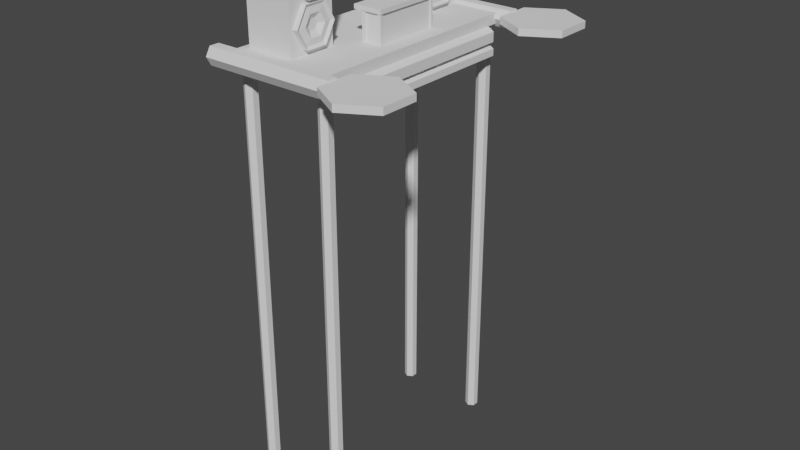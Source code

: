 # Source: DISCO_DJBOOTH.blend  (saved by Blender 3.6.11; exported with 4.5.12 LTS)
import bpy
from mathutils import Matrix  # noqa: F401  (used for matrix-valued properties, if any)

bpy.ops.wm.read_factory_settings(use_empty=True)
scene = bpy.context.scene
scene.name = 'Scene'

# ---- collections
col_collection = bpy.data.collections.new('Collection'); scene.collection.children.link(col_collection)

# ---- world
world_world = bpy.data.worlds.new('World'); scene.world = world_world
world_world.use_nodes = True; world_world.node_tree.nodes.clear()
_N = world_world.node_tree.nodes; _L = world_world.node_tree.links
n0 = _N.new('ShaderNodeOutputWorld'); n0.name = 'World Output'; n0.location = (300, 300)
n1 = _N.new('ShaderNodeBackground'); n1.name = 'Background'; n1.location = (10, 300)
n1.inputs[0].default_value = (0.05088, 0.05088, 0.05088, 1.0)
_L.new(n1.outputs[0], n0.inputs[0])
n0.is_active_output = True
world_world.color = (0.05088, 0.05088, 0.05088)
world_world.use_sun_shadow = False
world_world.sun_shadow_jitter_overblur = 0.0

# ---- meshes
me_cube_001 = bpy.data.meshes.new('Cube.001')
me_cube_001.from_pydata([(-1.0, -1.0, -1.0), (-1.0, -1.0, 1.0), (-1.0, 1.0, -1.0), (-1.0, 1.0, 1.0), (1.0, -1.0, -1.0), (1.0, -1.0, 1.0), (1.0, 1.0, -1.0), (1.0, 1.0, 1.0)], [], [(0, 1, 3, 2), (2, 3, 7, 6), (6, 7, 5, 4), (4, 5, 1, 0), (2, 6, 4, 0), (7, 3, 1, 5)])
_uv = me_cube_001.uv_layers.new(name='UVMap')
_uv.uv.foreach_set('vector', [0.375, 0.0, 0.625, 0.0, 0.625, 0.25, 0.375, 0.25, 0.375, 0.25, 0.625, 0.25, 0.625, 0.5, 0.375, 0.5, 0.375, 0.5, 0.625, 0.5, 0.625, 0.75, 0.375, 0.75, 0.375, 0.75, 0.625, 0.75, 0.625, 1.0, 0.375, 1.0, 0.125, 0.5, 0.375, 0.5, 0.375, 0.75, 0.125, 0.75, 0.625, 0.5, 0.875, 0.5, 0.875, 0.75, 0.625, 0.75])
me_cube_001.update()
me_cube_002 = bpy.data.meshes.new('Cube.002')
me_cube_002.from_pydata([(-1.0, -1.0, -1.0), (-1.0, -1.0, 1.0), (-1.0, 1.0, -1.0), (-1.0, 1.0, 1.0), (1.0, -1.0, -1.0), (1.0, -1.0, 1.0), (1.0, 1.0, -1.0), (1.0, 1.0, 1.0), (-1.0, 0.8113, -1.0), (-1.0, 0.8113, 1.0), (1.0, 0.8113, -1.0), (1.0, 0.8113, 1.0), (-1.0, -0.8023, -1.0), (1.0, -0.8023, 1.0), (-1.0, -0.8023, 1.0), (1.0, -0.8023, -1.0), (-3.91, -0.8023, -1.0), (-3.91, -1.0, -1.0), (-3.91, -1.0, 1.0), (-3.91, 0.8113, 1.0), (-3.91, 1.0, 1.0), (-3.91, 1.0, -1.0), (-3.91, 0.8113, -1.0), (-3.91, -0.8023, 1.0)], [], [(9, 3, 20, 19), (2, 3, 7, 6), (15, 13, 5, 4), (4, 5, 1, 0), (12, 15, 4, 0), (13, 14, 1, 5), (7, 3, 9, 11), (2, 6, 10, 8), (6, 7, 11, 10), (12, 14, 9, 8), (14, 12, 16, 23), (11, 9, 14, 13), (8, 10, 15, 12), (10, 11, 13, 15), (22, 19, 20, 21), (17, 18, 23, 16), (1, 14, 23, 18), (12, 0, 17, 16), (3, 2, 21, 20), (2, 8, 22, 21), (0, 1, 18, 17), (8, 9, 19, 22)])
_uv = me_cube_002.uv_layers.new(name='UVMap')
_uv.uv.foreach_set('vector', [0.875, 0.5236, 0.875, 0.5, 0.875, 0.5, 0.875, 0.5236, 0.375, 0.25, 0.625, 0.25, 0.625, 0.5, 0.375, 0.5, 0.375, 0.7253, 0.625, 0.7253, 0.625, 0.75, 0.375, 0.75, 0.375, 0.75, 0.625, 0.75, 0.625, 1.0, 0.375, 1.0, 0.125, 0.7253, 0.375, 0.7253, 0.375, 0.75, 0.125, 0.75, 0.625, 0.7253, 0.875, 0.7253, 0.875, 0.75, 0.625, 0.75, 0.625, 0.5, 0.875, 0.5, 0.875, 0.5236, 0.625, 0.5236, 0.125, 0.5, 0.375, 0.5, 0.375, 0.5236, 0.125, 0.5236, 0.375, 0.5, 0.625, 0.5, 0.625, 0.5236, 0.375, 0.5236, 0.375, 0.02472, 0.625, 0.02472, 0.625, 0.2264, 0.375, 0.2264, 0.625, 0.02472, 0.375, 0.02472, 0.375, 0.02472, 0.625, 0.02472, 0.625, 0.5236, 0.875, 0.5236, 0.875, 0.7253, 0.625, 0.7253, 0.125, 0.5236, 0.375, 0.5236, 0.375, 0.7253, 0.125, 0.7253, 0.375, 0.5236, 0.625, 0.5236, 0.625, 0.7253, 0.375, 0.7253, 0.375, 0.2264, 0.625, 0.2264, 0.625, 0.25, 0.375, 0.25, 0.375, 0.0, 0.625, 0.0, 0.625, 0.02472, 0.375, 0.02472, 0.875, 0.75, 0.875, 0.7253, 0.875, 0.7253, 0.875, 0.75, 0.125, 0.7253, 0.125, 0.75, 0.125, 0.75, 0.125, 0.7253, 0.625, 0.25, 0.375, 0.25, 0.375, 0.25, 0.625, 0.25, 0.125, 0.5, 0.125, 0.5236, 0.125, 0.5236, 0.125, 0.5, 0.375, 1.0, 0.625, 1.0, 0.625, 1.0, 0.375, 1.0, 0.375, 0.2264, 0.625, 0.2264, 0.625, 0.2264, 0.375, 0.2264])
me_cube_002.update()
me_cube_003 = bpy.data.meshes.new('Cube.003')
me_cube_003.from_pydata([(-1.0, -1.0, -1.0), (-1.0, -1.0, 1.0), (-1.0, 1.0, -1.0), (-1.0, 1.0, 1.0), (1.0, -1.0, -1.0), (1.0, -1.0, 1.0), (1.0, 1.0, -1.0), (1.0, 1.0, 1.0)], [], [(0, 1, 3, 2), (2, 3, 7, 6), (6, 7, 5, 4), (4, 5, 1, 0), (2, 6, 4, 0), (7, 3, 1, 5)])
_uv = me_cube_003.uv_layers.new(name='UVMap')
_uv.uv.foreach_set('vector', [0.375, 0.0, 0.625, 0.0, 0.625, 0.25, 0.375, 0.25, 0.375, 0.25, 0.625, 0.25, 0.625, 0.5, 0.375, 0.5, 0.375, 0.5, 0.625, 0.5, 0.625, 0.75, 0.375, 0.75, 0.375, 0.75, 0.625, 0.75, 0.625, 1.0, 0.375, 1.0, 0.125, 0.5, 0.375, 0.5, 0.375, 0.75, 0.125, 0.75, 0.625, 0.5, 0.875, 0.5, 0.875, 0.75, 0.625, 0.75])
me_cube_003.update()
me_cube_004 = bpy.data.meshes.new('Cube.004')
me_cube_004.from_pydata([(-1.0, -1.0, -1.0), (-1.0, -1.0, 1.0), (-1.0, 1.0, -1.0), (-1.0, 1.0, 1.0), (1.0, -1.0, -1.0), (1.0, -1.0, 1.0), (1.0, 1.0, -1.0), (1.0, 1.0, 1.0)], [], [(0, 1, 3, 2), (2, 3, 7, 6), (6, 7, 5, 4), (4, 5, 1, 0), (2, 6, 4, 0), (7, 3, 1, 5)])
_uv = me_cube_004.uv_layers.new(name='UVMap')
_uv.uv.foreach_set('vector', [0.375, 0.0, 0.625, 0.0, 0.625, 0.25, 0.375, 0.25, 0.375, 0.25, 0.625, 0.25, 0.625, 0.5, 0.375, 0.5, 0.375, 0.5, 0.625, 0.5, 0.625, 0.75, 0.375, 0.75, 0.375, 0.75, 0.625, 0.75, 0.625, 1.0, 0.375, 1.0, 0.125, 0.5, 0.375, 0.5, 0.375, 0.75, 0.125, 0.75, 0.625, 0.5, 0.875, 0.5, 0.875, 0.75, 0.625, 0.75])
me_cube_004.update()
me_cube_005 = bpy.data.meshes.new('Cube.005')
me_cube_005.from_pydata([(-1.0, -1.0, -1.0), (-1.0, -1.0, 1.0), (-1.0, 1.0, -1.0), (-1.0, 1.0, 1.0), (1.0, -1.0, -1.0), (1.0, -1.0, 1.0), (1.0, 1.0, -1.0), (1.0, 1.0, 1.0)], [], [(0, 1, 3, 2), (2, 3, 7, 6), (6, 7, 5, 4), (4, 5, 1, 0), (2, 6, 4, 0), (7, 3, 1, 5)])
_uv = me_cube_005.uv_layers.new(name='UVMap')
_uv.uv.foreach_set('vector', [0.375, 0.0, 0.625, 0.0, 0.625, 0.25, 0.375, 0.25, 0.375, 0.25, 0.625, 0.25, 0.625, 0.5, 0.375, 0.5, 0.375, 0.5, 0.625, 0.5, 0.625, 0.75, 0.375, 0.75, 0.375, 0.75, 0.625, 0.75, 0.625, 1.0, 0.375, 1.0, 0.125, 0.5, 0.375, 0.5, 0.375, 0.75, 0.125, 0.75, 0.625, 0.5, 0.875, 0.5, 0.875, 0.75, 0.625, 0.75])
me_cube_005.update()
me_cube_006 = bpy.data.meshes.new('Cube.006')
me_cube_006.from_pydata([(-1.0, -1.0, -1.0), (-1.0, -1.0, 1.0), (-1.0, 1.0, -1.0), (-1.0, 1.0, 1.0), (1.0, -1.0, -1.0), (1.0, -1.0, 1.0), (1.0, 1.0, -1.0), (1.0, 1.0, 1.0)], [], [(0, 1, 3, 2), (2, 3, 7, 6), (6, 7, 5, 4), (4, 5, 1, 0), (2, 6, 4, 0), (7, 3, 1, 5)])
_uv = me_cube_006.uv_layers.new(name='UVMap')
_uv.uv.foreach_set('vector', [0.375, 0.0, 0.625, 0.0, 0.625, 0.25, 0.375, 0.25, 0.375, 0.25, 0.625, 0.25, 0.625, 0.5, 0.375, 0.5, 0.375, 0.5, 0.625, 0.5, 0.625, 0.75, 0.375, 0.75, 0.375, 0.75, 0.625, 0.75, 0.625, 1.0, 0.375, 1.0, 0.125, 0.5, 0.375, 0.5, 0.375, 0.75, 0.125, 0.75, 0.625, 0.5, 0.875, 0.5, 0.875, 0.75, 0.625, 0.75])
me_cube_006.update()
me_cube_007 = bpy.data.meshes.new('Cube.007')
me_cube_007.from_pydata([(-1.0, -1.0, -1.0), (-1.0, -1.0, 1.0), (-1.0, 1.0, -1.0), (-1.0, 1.0, 1.0), (1.0, -1.0, -1.0), (1.0, -1.0, 1.0), (1.0, 1.0, -1.0), (1.0, 1.0, 1.0)], [], [(0, 1, 3, 2), (2, 3, 7, 6), (6, 7, 5, 4), (4, 5, 1, 0), (2, 6, 4, 0), (7, 3, 1, 5)])
_uv = me_cube_007.uv_layers.new(name='UVMap')
_uv.uv.foreach_set('vector', [0.375, 0.0, 0.625, 0.0, 0.625, 0.25, 0.375, 0.25, 0.375, 0.25, 0.625, 0.25, 0.625, 0.5, 0.375, 0.5, 0.375, 0.5, 0.625, 0.5, 0.625, 0.75, 0.375, 0.75, 0.375, 0.75, 0.625, 0.75, 0.625, 1.0, 0.375, 1.0, 0.125, 0.5, 0.375, 0.5, 0.375, 0.75, 0.125, 0.75, 0.625, 0.5, 0.875, 0.5, 0.875, 0.75, 0.625, 0.75])
me_cube_007.update()
me_cube_008 = bpy.data.meshes.new('Cube.008')
me_cube_008.from_pydata([(-1.0, -1.0, -1.0), (-1.0, -1.0, 1.0), (-1.0, 1.0, -1.0), (-1.0, 1.0, 1.0), (1.0, -1.0, -1.0), (1.0, -1.0, 1.0), (1.0, 1.0, -1.0), (1.0, 1.0, 1.0)], [], [(0, 1, 3, 2), (2, 3, 7, 6), (6, 7, 5, 4), (4, 5, 1, 0), (2, 6, 4, 0), (7, 3, 1, 5)])
_uv = me_cube_008.uv_layers.new(name='UVMap')
_uv.uv.foreach_set('vector', [0.375, 0.0, 0.625, 0.0, 0.625, 0.25, 0.375, 0.25, 0.375, 0.25, 0.625, 0.25, 0.625, 0.5, 0.375, 0.5, 0.375, 0.5, 0.625, 0.5, 0.625, 0.75, 0.375, 0.75, 0.375, 0.75, 0.625, 0.75, 0.625, 1.0, 0.375, 1.0, 0.125, 0.5, 0.375, 0.5, 0.375, 0.75, 0.125, 0.75, 0.625, 0.5, 0.875, 0.5, 0.875, 0.75, 0.625, 0.75])
me_cube_008.update()
me_cube_009 = bpy.data.meshes.new('Cube.009')
me_cube_009.from_pydata([(-1.0, -1.0, -1.0), (-1.0, -1.0, 1.0), (-1.0, 1.0, -1.0), (-1.0, 1.0, 1.0), (1.0, -1.0, -1.0), (1.0, -1.0, 1.0), (1.0, 1.0, -1.0), (1.0, 1.0, 1.0)], [], [(0, 1, 3, 2), (2, 3, 7, 6), (6, 7, 5, 4), (4, 5, 1, 0), (2, 6, 4, 0), (7, 3, 1, 5)])
_uv = me_cube_009.uv_layers.new(name='UVMap')
_uv.uv.foreach_set('vector', [0.375, 0.0, 0.625, 0.0, 0.625, 0.25, 0.375, 0.25, 0.375, 0.25, 0.625, 0.25, 0.625, 0.5, 0.375, 0.5, 0.375, 0.5, 0.625, 0.5, 0.625, 0.75, 0.375, 0.75, 0.375, 0.75, 0.625, 0.75, 0.625, 1.0, 0.375, 1.0, 0.125, 0.5, 0.375, 0.5, 0.375, 0.75, 0.125, 0.75, 0.625, 0.5, 0.875, 0.5, 0.875, 0.75, 0.625, 0.75])
me_cube_009.update()
me_cylinder = bpy.data.meshes.new('Cylinder')
me_cylinder.from_pydata([(0.0, 1.0, -1.0), (-1.781e-09, 0.4119, 0.9615), (0.866, 0.5, -1.0), (0.3567, 0.206, 0.9615), (0.866, -0.5, -1.0), (0.3567, -0.206, 0.9615), (0.0, -1.0, -1.0), (-1.781e-09, -0.4119, 0.9615), (-0.866, -0.5, -1.0), (-0.3567, -0.206, 0.9615), (-0.866, 0.5, -1.0), (-0.3567, 0.206, 0.9615), (0.866, 0.5, 1.0), (0.0, 1.0, 1.0), (0.866, -0.5, 1.0), (0.0, -1.0, 1.0), (-0.866, -0.5, 1.0), (-0.866, 0.5, 1.0), (0.6749, 0.3897, 0.7026), (-1.377e-08, 0.7793, 0.7026), (0.6749, -0.3897, 0.7026), (-1.377e-08, -0.7793, 0.7026), (-0.6749, -0.3897, 0.7026), (-0.6749, 0.3897, 0.7026)], [], [(0, 13, 12, 2), (2, 12, 14, 4), (4, 14, 15, 6), (6, 15, 16, 8), (3, 1, 11, 9, 7, 5), (8, 16, 17, 10), (10, 17, 13, 0), (0, 2, 4, 6, 8, 10), (19, 18, 12, 13), (18, 20, 14, 12), (20, 21, 15, 14), (21, 22, 16, 15), (22, 23, 17, 16), (23, 19, 13, 17), (1, 3, 18, 19), (3, 5, 20, 18), (5, 7, 21, 20), (7, 9, 22, 21), (9, 11, 23, 22), (11, 1, 19, 23)])
_uv = me_cylinder.uv_layers.new(name='UVMap')
_uv.uv.foreach_set('vector', [1.0, 0.5, 1.0, 1.0, 0.8333, 1.0, 0.8333, 0.5, 0.8333, 0.5, 0.8333, 1.0, 0.6667, 1.0, 0.6667, 0.5, 0.6667, 0.5, 0.6667, 1.0, 0.5, 1.0, 0.5, 0.5, 0.5, 0.5, 0.5, 1.0, 0.3333, 1.0, 0.3333, 0.5, 0.3356, 0.2994, 0.25, 0.3489, 0.1644, 0.2994, 0.1644, 0.2006, 0.25, 0.1511, 0.3356, 0.2006, 0.3333, 0.5, 0.3333, 1.0, 0.1667, 1.0, 0.1667, 0.5, 0.1667, 0.5, 0.1667, 1.0, -8.941e-08, 1.0, -8.941e-08, 0.5, 0.75, 0.49, 0.9578, 0.37, 0.9578, 0.13, 0.75, 0.01, 0.5422, 0.13, 0.5422, 0.37, 0.25, 0.437, 0.412, 0.3435, 0.4578, 0.37, 0.25, 0.49, 0.412, 0.3435, 0.412, 0.1565, 0.4578, 0.13, 0.4578, 0.37, 0.412, 0.1565, 0.25, 0.06296, 0.25, 0.01, 0.4578, 0.13, 0.25, 0.06296, 0.08802, 0.1565, 0.04215, 0.13, 0.25, 0.01, 0.08802, 0.1565, 0.08802, 0.3435, 0.04215, 0.37, 0.04215, 0.13, 0.08802, 0.3435, 0.25, 0.437, 0.25, 0.49, 0.04215, 0.37, 0.25, 0.3489, 0.3356, 0.2994, 0.412, 0.3435, 0.25, 0.437, 0.3356, 0.2994, 0.3356, 0.2006, 0.412, 0.1565, 0.412, 0.3435, 0.3356, 0.2006, 0.25, 0.1511, 0.25, 0.06296, 0.412, 0.1565, 0.25, 0.1511, 0.1644, 0.2006, 0.08802, 0.1565, 0.25, 0.06296, 0.1644, 0.2006, 0.1644, 0.2994, 0.08802, 0.3435, 0.08802, 0.1565, 0.1644, 0.2994, 0.25, 0.3489, 0.25, 0.437, 0.08802, 0.3435])
me_cylinder.update()
me_cylinder_001 = bpy.data.meshes.new('Cylinder.001')
me_cylinder_001.from_pydata([(0.0, 1.0, -1.0), (-6.725e-09, 0.2696, 0.5317), (0.866, 0.5, -1.0), (0.2334, 0.1348, 0.5317), (0.866, -0.5, -1.0), (0.2334, -0.1348, 0.5317), (0.0, -1.0, -1.0), (-2.5e-08, -0.2696, 0.5317), (-0.866, -0.5, -1.0), (-0.2334, -0.1348, 0.5317), (-0.866, 0.5, -1.0), (-0.2334, 0.1348, 0.5317), (0.866, 0.5, 1.0), (0.0, 1.0, 1.0), (0.866, -0.5, 1.0), (0.0, -1.0, 1.0), (-0.866, -0.5, 1.0), (-0.866, 0.5, 1.0), (0.7434, 0.4292, 0.7858), (-7.255e-09, 0.8584, 0.7858), (0.7434, -0.4292, 0.7858), (-7.255e-09, -0.8584, 0.7858), (-0.7434, -0.4292, 0.7858), (-0.7434, 0.4292, 0.7858), (0.4634, 0.2676, 0.9036), (-3.265e-09, 0.5351, 0.9036), (0.4634, -0.2676, 0.9036), (-3.265e-09, -0.5351, 0.9036), (-0.4634, -0.2676, 0.9036), (-0.4634, 0.2676, 0.9036)], [], [(0, 13, 12, 2), (2, 12, 14, 4), (4, 14, 15, 6), (6, 15, 16, 8), (3, 1, 11, 9, 7, 5), (8, 16, 17, 10), (10, 17, 13, 0), (0, 2, 4, 6, 8, 10), (19, 18, 12, 13), (18, 20, 14, 12), (20, 21, 15, 14), (21, 22, 16, 15), (22, 23, 17, 16), (23, 19, 13, 17), (25, 24, 18, 19), (24, 26, 20, 18), (26, 27, 21, 20), (27, 28, 22, 21), (28, 29, 23, 22), (29, 25, 19, 23), (1, 3, 24, 25), (3, 5, 26, 24), (5, 7, 27, 26), (7, 9, 28, 27), (9, 11, 29, 28), (11, 1, 25, 29)])
_uv = me_cylinder_001.uv_layers.new(name='UVMap')
_uv.uv.foreach_set('vector', [1.0, 0.5, 1.0, 1.0, 0.8333, 1.0, 0.8333, 0.5, 0.8333, 0.5, 0.8333, 1.0, 0.6667, 1.0, 0.6667, 0.5, 0.6667, 0.5, 0.6667, 1.0, 0.5, 1.0, 0.5, 0.5, 0.5, 0.5, 0.5, 1.0, 0.3333, 1.0, 0.3333, 0.5, 0.306, 0.2823, 0.25, 0.3147, 0.194, 0.2823, 0.194, 0.2177, 0.25, 0.1853, 0.306, 0.2177, 0.3333, 0.5, 0.3333, 1.0, 0.1667, 1.0, 0.1667, 0.5, 0.1667, 0.5, 0.1667, 1.0, -8.941e-08, 1.0, -8.941e-08, 0.5, 0.75, 0.49, 0.9578, 0.37, 0.9578, 0.13, 0.75, 0.01, 0.5422, 0.13, 0.5422, 0.37, 0.25, 0.456, 0.4284, 0.353, 0.4578, 0.37, 0.25, 0.49, 0.4284, 0.353, 0.4284, 0.147, 0.4578, 0.13, 0.4578, 0.37, 0.4284, 0.147, 0.25, 0.04399, 0.25, 0.01, 0.4578, 0.13, 0.25, 0.04399, 0.07159, 0.147, 0.04215, 0.13, 0.25, 0.01, 0.07159, 0.147, 0.07159, 0.353, 0.04215, 0.37, 0.04215, 0.13, 0.07159, 0.353, 0.25, 0.456, 0.25, 0.49, 0.04215, 0.37, 0.25, 0.3784, 0.3612, 0.3142, 0.4284, 0.353, 0.25, 0.456, 0.3612, 0.3142, 0.3612, 0.1858, 0.4284, 0.147, 0.4284, 0.353, 0.3612, 0.1858, 0.25, 0.1216, 0.25, 0.04399, 0.4284, 0.147, 0.25, 0.1216, 0.1388, 0.1858, 0.07159, 0.147, 0.25, 0.04399, 0.1388, 0.1858, 0.1388, 0.3142, 0.07159, 0.353, 0.07159, 0.147, 0.1388, 0.3142, 0.25, 0.3784, 0.25, 0.456, 0.07159, 0.353, 0.25, 0.3147, 0.306, 0.2823, 0.3612, 0.3142, 0.25, 0.3784, 0.306, 0.2823, 0.306, 0.2177, 0.3612, 0.1858, 0.3612, 0.3142, 0.306, 0.2177, 0.25, 0.1853, 0.25, 0.1216, 0.3612, 0.1858, 0.25, 0.1853, 0.194, 0.2177, 0.1388, 0.1858, 0.25, 0.1216, 0.194, 0.2177, 0.194, 0.2823, 0.1388, 0.3142, 0.1388, 0.1858, 0.194, 0.2823, 0.25, 0.3147, 0.25, 0.3784, 0.1388, 0.3142])
me_cylinder_001.update()
me_cylinder_002 = bpy.data.meshes.new('Cylinder.002')
me_cylinder_002.from_pydata([(0.0, 1.0, -1.0), (-1.781e-09, 0.4119, 0.9615), (0.866, 0.5, -1.0), (0.3567, 0.206, 0.9615), (0.866, -0.5, -1.0), (0.3567, -0.206, 0.9615), (0.0, -1.0, -1.0), (-1.781e-09, -0.4119, 0.9615), (-0.866, -0.5, -1.0), (-0.3567, -0.206, 0.9615), (-0.866, 0.5, -1.0), (-0.3567, 0.206, 0.9615), (0.866, 0.5, 1.0), (0.0, 1.0, 1.0), (0.866, -0.5, 1.0), (0.0, -1.0, 1.0), (-0.866, -0.5, 1.0), (-0.866, 0.5, 1.0), (0.6749, 0.3897, 0.7026), (-1.377e-08, 0.7793, 0.7026), (0.6749, -0.3897, 0.7026), (-1.377e-08, -0.7793, 0.7026), (-0.6749, -0.3897, 0.7026), (-0.6749, 0.3897, 0.7026)], [], [(0, 13, 12, 2), (2, 12, 14, 4), (4, 14, 15, 6), (6, 15, 16, 8), (3, 1, 11, 9, 7, 5), (8, 16, 17, 10), (10, 17, 13, 0), (0, 2, 4, 6, 8, 10), (19, 18, 12, 13), (18, 20, 14, 12), (20, 21, 15, 14), (21, 22, 16, 15), (22, 23, 17, 16), (23, 19, 13, 17), (1, 3, 18, 19), (3, 5, 20, 18), (5, 7, 21, 20), (7, 9, 22, 21), (9, 11, 23, 22), (11, 1, 19, 23)])
_uv = me_cylinder_002.uv_layers.new(name='UVMap')
_uv.uv.foreach_set('vector', [1.0, 0.5, 1.0, 1.0, 0.8333, 1.0, 0.8333, 0.5, 0.8333, 0.5, 0.8333, 1.0, 0.6667, 1.0, 0.6667, 0.5, 0.6667, 0.5, 0.6667, 1.0, 0.5, 1.0, 0.5, 0.5, 0.5, 0.5, 0.5, 1.0, 0.3333, 1.0, 0.3333, 0.5, 0.3356, 0.2994, 0.25, 0.3489, 0.1644, 0.2994, 0.1644, 0.2006, 0.25, 0.1511, 0.3356, 0.2006, 0.3333, 0.5, 0.3333, 1.0, 0.1667, 1.0, 0.1667, 0.5, 0.1667, 0.5, 0.1667, 1.0, -8.941e-08, 1.0, -8.941e-08, 0.5, 0.75, 0.49, 0.9578, 0.37, 0.9578, 0.13, 0.75, 0.01, 0.5422, 0.13, 0.5422, 0.37, 0.25, 0.437, 0.412, 0.3435, 0.4578, 0.37, 0.25, 0.49, 0.412, 0.3435, 0.412, 0.1565, 0.4578, 0.13, 0.4578, 0.37, 0.412, 0.1565, 0.25, 0.06296, 0.25, 0.01, 0.4578, 0.13, 0.25, 0.06296, 0.08802, 0.1565, 0.04215, 0.13, 0.25, 0.01, 0.08802, 0.1565, 0.08802, 0.3435, 0.04215, 0.37, 0.04215, 0.13, 0.08802, 0.3435, 0.25, 0.437, 0.25, 0.49, 0.04215, 0.37, 0.25, 0.3489, 0.3356, 0.2994, 0.412, 0.3435, 0.25, 0.437, 0.3356, 0.2994, 0.3356, 0.2006, 0.412, 0.1565, 0.412, 0.3435, 0.3356, 0.2006, 0.25, 0.1511, 0.25, 0.06296, 0.412, 0.1565, 0.25, 0.1511, 0.1644, 0.2006, 0.08802, 0.1565, 0.25, 0.06296, 0.1644, 0.2006, 0.1644, 0.2994, 0.08802, 0.3435, 0.08802, 0.1565, 0.1644, 0.2994, 0.25, 0.3489, 0.25, 0.437, 0.08802, 0.3435])
me_cylinder_002.update()
me_cylinder_003 = bpy.data.meshes.new('Cylinder.003')
me_cylinder_003.from_pydata([(0.0, 1.0, -1.0), (-6.725e-09, 0.2696, 0.5317), (0.866, 0.5, -1.0), (0.2334, 0.1348, 0.5317), (0.866, -0.5, -1.0), (0.2334, -0.1348, 0.5317), (0.0, -1.0, -1.0), (-2.5e-08, -0.2696, 0.5317), (-0.866, -0.5, -1.0), (-0.2334, -0.1348, 0.5317), (-0.866, 0.5, -1.0), (-0.2334, 0.1348, 0.5317), (0.866, 0.5, 1.0), (0.0, 1.0, 1.0), (0.866, -0.5, 1.0), (0.0, -1.0, 1.0), (-0.866, -0.5, 1.0), (-0.866, 0.5, 1.0), (0.7434, 0.4292, 0.7858), (-7.255e-09, 0.8584, 0.7858), (0.7434, -0.4292, 0.7858), (-7.255e-09, -0.8584, 0.7858), (-0.7434, -0.4292, 0.7858), (-0.7434, 0.4292, 0.7858), (0.4634, 0.2676, 0.9036), (-3.265e-09, 0.5351, 0.9036), (0.4634, -0.2676, 0.9036), (-3.265e-09, -0.5351, 0.9036), (-0.4634, -0.2676, 0.9036), (-0.4634, 0.2676, 0.9036)], [], [(0, 13, 12, 2), (2, 12, 14, 4), (4, 14, 15, 6), (6, 15, 16, 8), (3, 1, 11, 9, 7, 5), (8, 16, 17, 10), (10, 17, 13, 0), (0, 2, 4, 6, 8, 10), (19, 18, 12, 13), (18, 20, 14, 12), (20, 21, 15, 14), (21, 22, 16, 15), (22, 23, 17, 16), (23, 19, 13, 17), (25, 24, 18, 19), (24, 26, 20, 18), (26, 27, 21, 20), (27, 28, 22, 21), (28, 29, 23, 22), (29, 25, 19, 23), (1, 3, 24, 25), (3, 5, 26, 24), (5, 7, 27, 26), (7, 9, 28, 27), (9, 11, 29, 28), (11, 1, 25, 29)])
_uv = me_cylinder_003.uv_layers.new(name='UVMap')
_uv.uv.foreach_set('vector', [1.0, 0.5, 1.0, 1.0, 0.8333, 1.0, 0.8333, 0.5, 0.8333, 0.5, 0.8333, 1.0, 0.6667, 1.0, 0.6667, 0.5, 0.6667, 0.5, 0.6667, 1.0, 0.5, 1.0, 0.5, 0.5, 0.5, 0.5, 0.5, 1.0, 0.3333, 1.0, 0.3333, 0.5, 0.306, 0.2823, 0.25, 0.3147, 0.194, 0.2823, 0.194, 0.2177, 0.25, 0.1853, 0.306, 0.2177, 0.3333, 0.5, 0.3333, 1.0, 0.1667, 1.0, 0.1667, 0.5, 0.1667, 0.5, 0.1667, 1.0, -8.941e-08, 1.0, -8.941e-08, 0.5, 0.75, 0.49, 0.9578, 0.37, 0.9578, 0.13, 0.75, 0.01, 0.5422, 0.13, 0.5422, 0.37, 0.25, 0.456, 0.4284, 0.353, 0.4578, 0.37, 0.25, 0.49, 0.4284, 0.353, 0.4284, 0.147, 0.4578, 0.13, 0.4578, 0.37, 0.4284, 0.147, 0.25, 0.04399, 0.25, 0.01, 0.4578, 0.13, 0.25, 0.04399, 0.07159, 0.147, 0.04215, 0.13, 0.25, 0.01, 0.07159, 0.147, 0.07159, 0.353, 0.04215, 0.37, 0.04215, 0.13, 0.07159, 0.353, 0.25, 0.456, 0.25, 0.49, 0.04215, 0.37, 0.25, 0.3784, 0.3612, 0.3142, 0.4284, 0.353, 0.25, 0.456, 0.3612, 0.3142, 0.3612, 0.1858, 0.4284, 0.147, 0.4284, 0.353, 0.3612, 0.1858, 0.25, 0.1216, 0.25, 0.04399, 0.4284, 0.147, 0.25, 0.1216, 0.1388, 0.1858, 0.07159, 0.147, 0.25, 0.04399, 0.1388, 0.1858, 0.1388, 0.3142, 0.07159, 0.353, 0.07159, 0.147, 0.1388, 0.3142, 0.25, 0.3784, 0.25, 0.456, 0.07159, 0.353, 0.25, 0.3147, 0.306, 0.2823, 0.3612, 0.3142, 0.25, 0.3784, 0.306, 0.2823, 0.306, 0.2177, 0.3612, 0.1858, 0.3612, 0.3142, 0.306, 0.2177, 0.25, 0.1853, 0.25, 0.1216, 0.3612, 0.1858, 0.25, 0.1853, 0.194, 0.2177, 0.1388, 0.1858, 0.25, 0.1216, 0.194, 0.2177, 0.194, 0.2823, 0.1388, 0.3142, 0.1388, 0.1858, 0.194, 0.2823, 0.25, 0.3147, 0.25, 0.3784, 0.1388, 0.3142])
me_cylinder_003.update()
me_cylinder_004 = bpy.data.meshes.new('Cylinder.004')
me_cylinder_004.from_pydata([(0.0, 1.0, -1.0), (0.0, 1.0, 1.0), (0.866, 0.5, -1.0), (0.866, 0.5, 1.0), (0.866, -0.5, -1.0), (0.866, -0.5, 1.0), (0.0, -1.0, -1.0), (0.0, -1.0, 1.0), (-0.866, -0.5, -1.0), (-0.866, -0.5, 1.0), (-0.866, 0.5, -1.0), (-0.866, 0.5, 1.0)], [], [(0, 1, 3, 2), (2, 3, 5, 4), (4, 5, 7, 6), (6, 7, 9, 8), (3, 1, 11, 9, 7, 5), (8, 9, 11, 10), (10, 11, 1, 0), (0, 2, 4, 6, 8, 10)])
_uv = me_cylinder_004.uv_layers.new(name='UVMap')
_uv.uv.foreach_set('vector', [1.0, 0.5, 1.0, 1.0, 0.8333, 1.0, 0.8333, 0.5, 0.8333, 0.5, 0.8333, 1.0, 0.6667, 1.0, 0.6667, 0.5, 0.6667, 0.5, 0.6667, 1.0, 0.5, 1.0, 0.5, 0.5, 0.5, 0.5, 0.5, 1.0, 0.3333, 1.0, 0.3333, 0.5, 0.4578, 0.37, 0.25, 0.49, 0.04215, 0.37, 0.04215, 0.13, 0.25, 0.01, 0.4578, 0.13, 0.3333, 0.5, 0.3333, 1.0, 0.1667, 1.0, 0.1667, 0.5, 0.1667, 0.5, 0.1667, 1.0, -8.941e-08, 1.0, -8.941e-08, 0.5, 0.75, 0.49, 0.9578, 0.37, 0.9578, 0.13, 0.75, 0.01, 0.5422, 0.13, 0.5422, 0.37])
me_cylinder_004.update()
me_cylinder_005 = bpy.data.meshes.new('Cylinder.005')
me_cylinder_005.from_pydata([(0.0, 1.0, -1.0), (0.0, 1.0, 1.0), (0.866, 0.5, -1.0), (0.866, 0.5, 1.0), (0.866, -0.5, -1.0), (0.866, -0.5, 1.0), (0.0, -1.0, -1.0), (0.0, -1.0, 1.0), (-0.866, -0.5, -1.0), (-0.866, -0.5, 1.0), (-0.866, 0.5, -1.0), (-0.866, 0.5, 1.0)], [], [(0, 1, 3, 2), (2, 3, 5, 4), (4, 5, 7, 6), (6, 7, 9, 8), (3, 1, 11, 9, 7, 5), (8, 9, 11, 10), (10, 11, 1, 0), (0, 2, 4, 6, 8, 10)])
_uv = me_cylinder_005.uv_layers.new(name='UVMap')
_uv.uv.foreach_set('vector', [1.0, 0.5, 1.0, 1.0, 0.8333, 1.0, 0.8333, 0.5, 0.8333, 0.5, 0.8333, 1.0, 0.6667, 1.0, 0.6667, 0.5, 0.6667, 0.5, 0.6667, 1.0, 0.5, 1.0, 0.5, 0.5, 0.5, 0.5, 0.5, 1.0, 0.3333, 1.0, 0.3333, 0.5, 0.4578, 0.37, 0.25, 0.49, 0.04215, 0.37, 0.04215, 0.13, 0.25, 0.01, 0.4578, 0.13, 0.3333, 0.5, 0.3333, 1.0, 0.1667, 1.0, 0.1667, 0.5, 0.1667, 0.5, 0.1667, 1.0, -8.941e-08, 1.0, -8.941e-08, 0.5, 0.75, 0.49, 0.9578, 0.37, 0.9578, 0.13, 0.75, 0.01, 0.5422, 0.13, 0.5422, 0.37])
me_cylinder_005.update()
me_cylinder_006 = bpy.data.meshes.new('Cylinder.006')
me_cylinder_006.from_pydata([(0.0, 1.0, -1.0), (0.0, 1.0, 1.0), (0.866, 0.5, -1.0), (0.866, 0.5, 1.0), (0.866, -0.5, -1.0), (0.866, -0.5, 1.0), (0.0, -1.0, -1.0), (0.0, -1.0, 1.0), (-0.866, -0.5, -1.0), (-0.866, -0.5, 1.0), (-0.866, 0.5, -1.0), (-0.866, 0.5, 1.0)], [], [(0, 1, 3, 2), (2, 3, 5, 4), (4, 5, 7, 6), (6, 7, 9, 8), (3, 1, 11, 9, 7, 5), (8, 9, 11, 10), (10, 11, 1, 0), (0, 2, 4, 6, 8, 10)])
_uv = me_cylinder_006.uv_layers.new(name='UVMap')
_uv.uv.foreach_set('vector', [1.0, 0.5, 1.0, 1.0, 0.8333, 1.0, 0.8333, 0.5, 0.8333, 0.5, 0.8333, 1.0, 0.6667, 1.0, 0.6667, 0.5, 0.6667, 0.5, 0.6667, 1.0, 0.5, 1.0, 0.5, 0.5, 0.5, 0.5, 0.5, 1.0, 0.3333, 1.0, 0.3333, 0.5, 0.4578, 0.37, 0.25, 0.49, 0.04215, 0.37, 0.04215, 0.13, 0.25, 0.01, 0.4578, 0.13, 0.3333, 0.5, 0.3333, 1.0, 0.1667, 1.0, 0.1667, 0.5, 0.1667, 0.5, 0.1667, 1.0, -8.941e-08, 1.0, -8.941e-08, 0.5, 0.75, 0.49, 0.9578, 0.37, 0.9578, 0.13, 0.75, 0.01, 0.5422, 0.13, 0.5422, 0.37])
me_cylinder_006.update()
me_cylinder_007 = bpy.data.meshes.new('Cylinder.007')
me_cylinder_007.from_pydata([(0.0, 1.0, -1.0), (0.0, 1.0, 1.0), (0.866, 0.5, -1.0), (0.866, 0.5, 1.0), (0.866, -0.5, -1.0), (0.866, -0.5, 1.0), (0.0, -1.0, -1.0), (0.0, -1.0, 1.0), (-0.866, -0.5, -1.0), (-0.866, -0.5, 1.0), (-0.866, 0.5, -1.0), (-0.866, 0.5, 1.0)], [], [(0, 1, 3, 2), (2, 3, 5, 4), (4, 5, 7, 6), (6, 7, 9, 8), (3, 1, 11, 9, 7, 5), (8, 9, 11, 10), (10, 11, 1, 0), (0, 2, 4, 6, 8, 10)])
_uv = me_cylinder_007.uv_layers.new(name='UVMap')
_uv.uv.foreach_set('vector', [1.0, 0.5, 1.0, 1.0, 0.8333, 1.0, 0.8333, 0.5, 0.8333, 0.5, 0.8333, 1.0, 0.6667, 1.0, 0.6667, 0.5, 0.6667, 0.5, 0.6667, 1.0, 0.5, 1.0, 0.5, 0.5, 0.5, 0.5, 0.5, 1.0, 0.3333, 1.0, 0.3333, 0.5, 0.4578, 0.37, 0.25, 0.49, 0.04215, 0.37, 0.04215, 0.13, 0.25, 0.01, 0.4578, 0.13, 0.3333, 0.5, 0.3333, 1.0, 0.1667, 1.0, 0.1667, 0.5, 0.1667, 0.5, 0.1667, 1.0, -8.941e-08, 1.0, -8.941e-08, 0.5, 0.75, 0.49, 0.9578, 0.37, 0.9578, 0.13, 0.75, 0.01, 0.5422, 0.13, 0.5422, 0.37])
me_cylinder_007.update()
me_cylinder_008 = bpy.data.meshes.new('Cylinder.008')
me_cylinder_008.from_pydata([(0.0, 1.0, -1.0), (0.0, 1.0, 1.0), (0.866, 0.5, -1.0), (0.866, 0.5, 1.0), (0.866, -0.5, -1.0), (0.866, -0.5, 1.0), (0.0, -1.0, -1.0), (0.0, -1.0, 1.0), (-0.866, -0.5, -1.0), (-0.866, -0.5, 1.0), (-0.866, 0.5, -1.0), (-0.866, 0.5, 1.0)], [], [(0, 1, 3, 2), (2, 3, 5, 4), (4, 5, 7, 6), (6, 7, 9, 8), (3, 1, 11, 9, 7, 5), (8, 9, 11, 10), (10, 11, 1, 0), (0, 2, 4, 6, 8, 10)])
_uv = me_cylinder_008.uv_layers.new(name='UVMap')
_uv.uv.foreach_set('vector', [1.0, 0.5, 1.0, 1.0, 0.8333, 1.0, 0.8333, 0.5, 0.8333, 0.5, 0.8333, 1.0, 0.6667, 1.0, 0.6667, 0.5, 0.6667, 0.5, 0.6667, 1.0, 0.5, 1.0, 0.5, 0.5, 0.5, 0.5, 0.5, 1.0, 0.3333, 1.0, 0.3333, 0.5, 0.4578, 0.37, 0.25, 0.49, 0.04215, 0.37, 0.04215, 0.13, 0.25, 0.01, 0.4578, 0.13, 0.3333, 0.5, 0.3333, 1.0, 0.1667, 1.0, 0.1667, 0.5, 0.1667, 0.5, 0.1667, 1.0, -8.941e-08, 1.0, -8.941e-08, 0.5, 0.75, 0.49, 0.9578, 0.37, 0.9578, 0.13, 0.75, 0.01, 0.5422, 0.13, 0.5422, 0.37])
me_cylinder_008.update()
me_cylinder_009 = bpy.data.meshes.new('Cylinder.009')
me_cylinder_009.from_pydata([(0.0, 1.0, -1.0), (0.0, 1.0, 1.0), (0.866, 0.5, -1.0), (0.866, 0.5, 1.0), (0.866, -0.5, -1.0), (0.866, -0.5, 1.0), (0.0, -1.0, -1.0), (0.0, -1.0, 1.0), (-0.866, -0.5, -1.0), (-0.866, -0.5, 1.0), (-0.866, 0.5, -1.0), (-0.866, 0.5, 1.0)], [], [(0, 1, 3, 2), (2, 3, 5, 4), (4, 5, 7, 6), (6, 7, 9, 8), (3, 1, 11, 9, 7, 5), (8, 9, 11, 10), (10, 11, 1, 0), (0, 2, 4, 6, 8, 10)])
_uv = me_cylinder_009.uv_layers.new(name='UVMap')
_uv.uv.foreach_set('vector', [1.0, 0.5, 1.0, 1.0, 0.8333, 1.0, 0.8333, 0.5, 0.8333, 0.5, 0.8333, 1.0, 0.6667, 1.0, 0.6667, 0.5, 0.6667, 0.5, 0.6667, 1.0, 0.5, 1.0, 0.5, 0.5, 0.5, 0.5, 0.5, 1.0, 0.3333, 1.0, 0.3333, 0.5, 0.4578, 0.37, 0.25, 0.49, 0.04215, 0.37, 0.04215, 0.13, 0.25, 0.01, 0.4578, 0.13, 0.3333, 0.5, 0.3333, 1.0, 0.1667, 1.0, 0.1667, 0.5, 0.1667, 0.5, 0.1667, 1.0, -8.941e-08, 1.0, -8.941e-08, 0.5, 0.75, 0.49, 0.9578, 0.37, 0.9578, 0.13, 0.75, 0.01, 0.5422, 0.13, 0.5422, 0.37])
me_cylinder_009.update()
me_cylinder_010 = bpy.data.meshes.new('Cylinder.010')
me_cylinder_010.from_pydata([(0.0, 1.0, -1.0), (0.0, 1.0, 1.0), (0.866, 0.5, -1.0), (0.866, 0.5, 1.0), (0.866, -0.5, -1.0), (0.866, -0.5, 1.0), (0.0, -1.0, -1.0), (0.0, -1.0, 1.0), (-0.866, -0.5, -1.0), (-0.866, -0.5, 1.0), (-0.866, 0.5, -1.0), (-0.866, 0.5, 1.0)], [], [(0, 1, 3, 2), (2, 3, 5, 4), (4, 5, 7, 6), (6, 7, 9, 8), (3, 1, 11, 9, 7, 5), (8, 9, 11, 10), (10, 11, 1, 0), (0, 2, 4, 6, 8, 10)])
_uv = me_cylinder_010.uv_layers.new(name='UVMap')
_uv.uv.foreach_set('vector', [1.0, 0.5, 1.0, 1.0, 0.8333, 1.0, 0.8333, 0.5, 0.8333, 0.5, 0.8333, 1.0, 0.6667, 1.0, 0.6667, 0.5, 0.6667, 0.5, 0.6667, 1.0, 0.5, 1.0, 0.5, 0.5, 0.5, 0.5, 0.5, 1.0, 0.3333, 1.0, 0.3333, 0.5, 0.4578, 0.37, 0.25, 0.49, 0.04215, 0.37, 0.04215, 0.13, 0.25, 0.01, 0.4578, 0.13, 0.3333, 0.5, 0.3333, 1.0, 0.1667, 1.0, 0.1667, 0.5, 0.1667, 0.5, 0.1667, 1.0, -8.941e-08, 1.0, -8.941e-08, 0.5, 0.75, 0.49, 0.9578, 0.37, 0.9578, 0.13, 0.75, 0.01, 0.5422, 0.13, 0.5422, 0.37])
me_cylinder_010.update()
me_cylinder_011 = bpy.data.meshes.new('Cylinder.011')
me_cylinder_011.from_pydata([(0.0, 1.0, -1.0), (0.0, 1.0, 1.0), (0.866, 0.5, -1.0), (0.866, 0.5, 1.0), (0.866, -0.5, -1.0), (0.866, -0.5, 1.0), (0.0, -1.0, -1.0), (0.0, -1.0, 1.0), (-0.866, -0.5, -1.0), (-0.866, -0.5, 1.0), (-0.866, 0.5, -1.0), (-0.866, 0.5, 1.0)], [], [(0, 1, 3, 2), (2, 3, 5, 4), (4, 5, 7, 6), (6, 7, 9, 8), (3, 1, 11, 9, 7, 5), (8, 9, 11, 10), (10, 11, 1, 0), (0, 2, 4, 6, 8, 10)])
_uv = me_cylinder_011.uv_layers.new(name='UVMap')
_uv.uv.foreach_set('vector', [1.0, 0.5, 1.0, 1.0, 0.8333, 1.0, 0.8333, 0.5, 0.8333, 0.5, 0.8333, 1.0, 0.6667, 1.0, 0.6667, 0.5, 0.6667, 0.5, 0.6667, 1.0, 0.5, 1.0, 0.5, 0.5, 0.5, 0.5, 0.5, 1.0, 0.3333, 1.0, 0.3333, 0.5, 0.4578, 0.37, 0.25, 0.49, 0.04215, 0.37, 0.04215, 0.13, 0.25, 0.01, 0.4578, 0.13, 0.3333, 0.5, 0.3333, 1.0, 0.1667, 1.0, 0.1667, 0.5, 0.1667, 0.5, 0.1667, 1.0, -8.941e-08, 1.0, -8.941e-08, 0.5, 0.75, 0.49, 0.9578, 0.37, 0.9578, 0.13, 0.75, 0.01, 0.5422, 0.13, 0.5422, 0.37])
me_cylinder_011.update()
me_cylinder_012 = bpy.data.meshes.new('Cylinder.012')
me_cylinder_012.from_pydata([(0.0, 1.0, -1.0), (0.0, 1.0, 1.0), (0.866, 0.5, -1.0), (0.866, 0.5, 1.0), (0.866, -0.5, -1.0), (0.866, -0.5, 1.0), (0.0, -1.0, -1.0), (0.0, -1.0, 1.0), (-0.866, -0.5, -1.0), (-0.866, -0.5, 1.0), (-0.866, 0.5, -1.0), (-0.866, 0.5, 1.0)], [], [(0, 1, 3, 2), (2, 3, 5, 4), (4, 5, 7, 6), (6, 7, 9, 8), (3, 1, 11, 9, 7, 5), (8, 9, 11, 10), (10, 11, 1, 0), (0, 2, 4, 6, 8, 10)])
_uv = me_cylinder_012.uv_layers.new(name='UVMap')
_uv.uv.foreach_set('vector', [1.0, 0.5, 1.0, 1.0, 0.8333, 1.0, 0.8333, 0.5, 0.8333, 0.5, 0.8333, 1.0, 0.6667, 1.0, 0.6667, 0.5, 0.6667, 0.5, 0.6667, 1.0, 0.5, 1.0, 0.5, 0.5, 0.5, 0.5, 0.5, 1.0, 0.3333, 1.0, 0.3333, 0.5, 0.4578, 0.37, 0.25, 0.49, 0.04215, 0.37, 0.04215, 0.13, 0.25, 0.01, 0.4578, 0.13, 0.3333, 0.5, 0.3333, 1.0, 0.1667, 1.0, 0.1667, 0.5, 0.1667, 0.5, 0.1667, 1.0, -8.941e-08, 1.0, -8.941e-08, 0.5, 0.75, 0.49, 0.9578, 0.37, 0.9578, 0.13, 0.75, 0.01, 0.5422, 0.13, 0.5422, 0.37])
me_cylinder_012.update()
me_cylinder_013 = bpy.data.meshes.new('Cylinder.013')
me_cylinder_013.from_pydata([(0.0, 1.0, -1.0), (0.0, 1.0, 1.0), (0.866, 0.5, -1.0), (0.866, 0.5, 1.0), (0.866, -0.5, -1.0), (0.866, -0.5, 1.0), (0.0, -1.0, -1.0), (0.0, -1.0, 1.0), (-0.866, -0.5, -1.0), (-0.866, -0.5, 1.0), (-0.866, 0.5, -1.0), (-0.866, 0.5, 1.0)], [], [(0, 1, 3, 2), (2, 3, 5, 4), (4, 5, 7, 6), (6, 7, 9, 8), (3, 1, 11, 9, 7, 5), (8, 9, 11, 10), (10, 11, 1, 0), (0, 2, 4, 6, 8, 10)])
_uv = me_cylinder_013.uv_layers.new(name='UVMap')
_uv.uv.foreach_set('vector', [1.0, 0.5, 1.0, 1.0, 0.8333, 1.0, 0.8333, 0.5, 0.8333, 0.5, 0.8333, 1.0, 0.6667, 1.0, 0.6667, 0.5, 0.6667, 0.5, 0.6667, 1.0, 0.5, 1.0, 0.5, 0.5, 0.5, 0.5, 0.5, 1.0, 0.3333, 1.0, 0.3333, 0.5, 0.4578, 0.37, 0.25, 0.49, 0.04215, 0.37, 0.04215, 0.13, 0.25, 0.01, 0.4578, 0.13, 0.3333, 0.5, 0.3333, 1.0, 0.1667, 1.0, 0.1667, 0.5, 0.1667, 0.5, 0.1667, 1.0, -8.941e-08, 1.0, -8.941e-08, 0.5, 0.75, 0.49, 0.9578, 0.37, 0.9578, 0.13, 0.75, 0.01, 0.5422, 0.13, 0.5422, 0.37])
me_cylinder_013.update()

# ---- objects
ob_cube = bpy.data.objects.new('Cube', me_cube_001)
ob_cube_001 = bpy.data.objects.new('Cube.001', me_cube_002)
ob_cube_002 = bpy.data.objects.new('Cube.002', me_cube_003)
ob_cube_003 = bpy.data.objects.new('Cube.003', me_cube_004)
ob_cube_004 = bpy.data.objects.new('Cube.004', me_cube_005)
ob_cube_005 = bpy.data.objects.new('Cube.005', me_cube_006)
ob_cube_006 = bpy.data.objects.new('Cube.006', me_cube_007)
ob_cube_007 = bpy.data.objects.new('Cube.007', me_cube_008)
ob_cube_008 = bpy.data.objects.new('Cube.008', me_cube_009)
ob_cylinder = bpy.data.objects.new('Cylinder', me_cylinder)
ob_cylinder_001 = bpy.data.objects.new('Cylinder.001', me_cylinder_001)
ob_cylinder_002 = bpy.data.objects.new('Cylinder.002', me_cylinder_002)
ob_cylinder_003 = bpy.data.objects.new('Cylinder.003', me_cylinder_003)
ob_cylinder_004 = bpy.data.objects.new('Cylinder.004', me_cylinder_004)
ob_cylinder_005 = bpy.data.objects.new('Cylinder.005', me_cylinder_005)
ob_cylinder_006 = bpy.data.objects.new('Cylinder.006', me_cylinder_006)
ob_cylinder_007 = bpy.data.objects.new('Cylinder.007', me_cylinder_007)
ob_cylinder_008 = bpy.data.objects.new('Cylinder.008', me_cylinder_008)
ob_cylinder_009 = bpy.data.objects.new('Cylinder.009', me_cylinder_009)
ob_cylinder_010 = bpy.data.objects.new('Cylinder.010', me_cylinder_010)
ob_cylinder_011 = bpy.data.objects.new('Cylinder.011', me_cylinder_011)
ob_cylinder_012 = bpy.data.objects.new('Cylinder.012', me_cylinder_012)
ob_cylinder_013 = bpy.data.objects.new('Cylinder.013', me_cylinder_013)

# ---- transforms, parenting, visibility, modifiers, constraints
ob_cube.location = (0.0, -0.2953, -0.01263)
ob_cube.scale = (5.356, 12.08, 0.5165)
ob_cube_001.location = (3.138, 0.0, 1.875)
ob_cube_001.scale = (0.3868, 3.351, 1.428)
ob_cube_002.location = (2.224, 0.008944, 3.467)
ob_cube_002.scale = (1.497, 3.588, 0.2099)
ob_cube_003.location = (1.731, 3.402, 1.847)
ob_cube_003.scale = (0.1695, 0.1372, 1.543)
ob_cube_004.location = (3.485, 3.402, 1.847)
ob_cube_004.scale = (0.1695, 0.1372, 1.543)
ob_cube_005.location = (1.731, -3.385, 1.847)
ob_cube_005.scale = (0.1695, 0.1372, 1.543)
ob_cube_006.location = (3.485, -3.385, 1.847)
ob_cube_006.scale = (0.1695, 0.1372, 1.543)
ob_cube_007.location = (-2.101, -8.453, 4.363)
ob_cube_007.scale = (2.49, 2.49, 4.039)
ob_cube_008.location = (-2.101, 8.3, 4.363)
ob_cube_008.scale = (2.49, 2.49, 4.039)
ob_cylinder.location = (-0.001085, -8.436, 6.628)
ob_cylinder.rotation_euler = (-0.0, 1.571, 0.0)
ob_cylinder.scale = (1.63, 1.63, 1.0)
ob_cylinder_001.location = (-0.08932, -8.436, 2.971)
ob_cylinder_001.rotation_euler = (-0.0, 1.571, 0.0)
ob_cylinder_001.scale = (2.229, 2.229, 1.0)
ob_cylinder_002.location = (-0.001085, 8.272, 6.628)
ob_cylinder_002.rotation_euler = (-0.0, 1.571, 0.0)
ob_cylinder_002.scale = (1.63, 1.63, 1.0)
ob_cylinder_003.location = (-0.08932, 8.272, 2.971)
ob_cylinder_003.rotation_euler = (-0.0, 1.571, 0.0)
ob_cylinder_003.scale = (2.229, 2.229, 1.0)
ob_cylinder_004.location = (4.37, -11.29, -21.97)
ob_cylinder_004.scale = (0.6515, 0.6515, 22.02)
ob_cylinder_005.location = (-4.368, -11.29, -21.97)
ob_cylinder_005.scale = (0.6515, 0.6515, 22.02)
ob_cylinder_006.location = (4.37, 10.57, -21.97)
ob_cylinder_006.scale = (0.6515, 0.6515, 22.02)
ob_cylinder_007.location = (-4.368, 10.57, -21.97)
ob_cylinder_007.scale = (0.6515, 0.6515, 22.02)
ob_cylinder_008.location = (0.0, 11.66, 0.0)
ob_cylinder_008.rotation_euler = (-0.0, 1.571, 0.0)
ob_cylinder_008.scale = (1.0, 1.0, 6.763)
ob_cylinder_009.location = (0.0, -12.94, 0.0)
ob_cylinder_009.rotation_euler = (-0.0, 1.571, 0.0)
ob_cylinder_009.scale = (1.0, 1.0, 6.763)
ob_cylinder_010.location = (5.144, 0.0, -1.394)
ob_cylinder_010.rotation_euler = (1.571, -0.0, 0.0)
ob_cylinder_010.scale = (1.0, 1.0, 9.708)
ob_cylinder_011.location = (5.465, 0.0, -2.856)
ob_cylinder_011.rotation_euler = (1.571, -0.0, 0.0)
ob_cylinder_011.scale = (0.6906, 0.6906, 9.708)
ob_cylinder_012.location = (10.1, -12.69, 0.357)
ob_cylinder_012.scale = (3.852, 3.852, 0.3458)
ob_cylinder_013.location = (10.1, 11.5, 0.357)
ob_cylinder_013.scale = (3.852, 3.852, 0.3458)

# ---- collection membership
col_collection.objects.link(ob_cube)
col_collection.objects.link(ob_cube_001)
col_collection.objects.link(ob_cube_002)
col_collection.objects.link(ob_cube_003)
col_collection.objects.link(ob_cube_004)
col_collection.objects.link(ob_cube_005)
col_collection.objects.link(ob_cube_006)
col_collection.objects.link(ob_cube_007)
col_collection.objects.link(ob_cube_008)
col_collection.objects.link(ob_cylinder)
col_collection.objects.link(ob_cylinder_001)
col_collection.objects.link(ob_cylinder_002)
col_collection.objects.link(ob_cylinder_003)
col_collection.objects.link(ob_cylinder_004)
col_collection.objects.link(ob_cylinder_005)
col_collection.objects.link(ob_cylinder_006)
col_collection.objects.link(ob_cylinder_007)
col_collection.objects.link(ob_cylinder_008)
col_collection.objects.link(ob_cylinder_009)
col_collection.objects.link(ob_cylinder_010)
col_collection.objects.link(ob_cylinder_011)
col_collection.objects.link(ob_cylinder_012)
col_collection.objects.link(ob_cylinder_013)

# ---- scene / render settings (as saved in the file)
scene.frame_start = 1; scene.frame_end = 250; scene.frame_set(1)
scene.render.engine = 'BLENDER_EEVEE_NEXT'
scene.cycles.sampling_pattern = 'TABULATED_SOBOL'
scene.view_settings.view_transform = 'Filmic'
bpy.context.view_layer.update()

# ---- added for rendering (the .blend has no active camera and no usable light): camera, sun
cam_auto = bpy.data.cameras.new('AutoCamera')
cam_auto.lens = 50.0
cam_auto.sensor_width = 36.0
cam_auto.clip_end = 1048.55
ob_auto_camera = bpy.data.objects.new('AutoCamera', cam_auto)
scene.collection.objects.link(ob_auto_camera)
ob_auto_camera.location = (63.0819, -72.2904, 30.0011)
ob_auto_camera.rotation_euler = (1.09748, -7.21219e-08, 0.694738)
scene.camera = ob_auto_camera
light_auto_sun = bpy.data.lights.new('AutoSun', 'SUN')
light_auto_sun.energy = 3.0
light_auto_sun.angle = 0.0523599
ob_auto_sun = bpy.data.objects.new('AutoSun', light_auto_sun)
scene.collection.objects.link(ob_auto_sun)
ob_auto_sun.rotation_euler = (0.872665, 0.174533, 0.523599)
bpy.context.view_layer.update()
